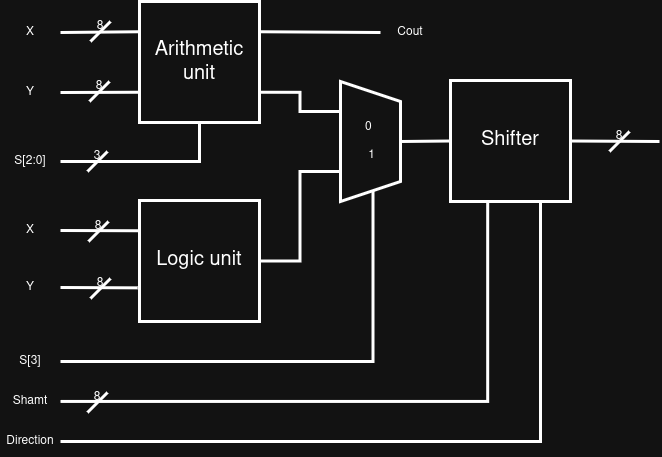

The diagram above was exported from draw.io. Its source (the exported page's mxGraphModel, read from the mxfile embedded in the PNG):
<mxGraphModel dx="1501" dy="355" grid="1" gridSize="10" guides="1" tooltips="1" connect="1" arrows="1" fold="1" page="1" pageScale="1" pageWidth="850" pageHeight="1100" math="0" shadow="0">
  <root>
    <mxCell id="0" />
    <mxCell id="1" parent="0" />
    <mxCell id="DiMVAN8cFyoPu-1Ys9sw-150" parent="1" style="rounded=0;whiteSpace=wrap;html=1;strokeWidth=3;fillColor=none;direction=east;fontSize=20;" value="Arithmetic unit" vertex="1">
      <mxGeometry height="121" width="120" x="-81" y="280" as="geometry" />
    </mxCell>
    <mxCell id="DiMVAN8cFyoPu-1Ys9sw-309" parent="1" style="rounded=0;whiteSpace=wrap;html=1;strokeWidth=3;fillColor=none;direction=east;fontSize=20;" value="Logic unit" vertex="1">
      <mxGeometry height="121" width="120" x="-81" y="479" as="geometry" />
    </mxCell>
    <mxCell id="DiMVAN8cFyoPu-1Ys9sw-310" parent="1" style="rounded=0;whiteSpace=wrap;html=1;strokeWidth=3;fillColor=none;direction=east;fontSize=20;" value="Shifter" vertex="1">
      <mxGeometry height="121" width="120" x="230" y="359" as="geometry" />
    </mxCell>
    <mxCell id="DiMVAN8cFyoPu-1Ys9sw-313" parent="1" style="shape=trapezoid;perimeter=trapezoidPerimeter;whiteSpace=wrap;html=1;fixedSize=1;fillColor=none;strokeWidth=3;direction=south;" value="" vertex="1">
      <mxGeometry height="120" width="60" x="120" y="360" as="geometry" />
    </mxCell>
    <mxCell id="DiMVAN8cFyoPu-1Ys9sw-314" edge="1" parent="1" source="DiMVAN8cFyoPu-1Ys9sw-313" style="endArrow=none;html=1;rounded=0;strokeWidth=3;entryX=1;entryY=0.75;entryDx=0;entryDy=0;exitX=0.25;exitY=1;exitDx=0;exitDy=0;edgeStyle=orthogonalEdgeStyle;" target="DiMVAN8cFyoPu-1Ys9sw-150" value="">
      <mxGeometry height="50" relative="1" width="50" as="geometry">
        <mxPoint x="10" y="430" as="sourcePoint" />
        <mxPoint x="60" y="380" as="targetPoint" />
      </mxGeometry>
    </mxCell>
    <mxCell id="DiMVAN8cFyoPu-1Ys9sw-315" edge="1" parent="1" source="DiMVAN8cFyoPu-1Ys9sw-313" style="endArrow=none;html=1;rounded=0;strokeWidth=3;entryX=1;entryY=0.5;entryDx=0;entryDy=0;exitX=0.75;exitY=1;exitDx=0;exitDy=0;edgeStyle=orthogonalEdgeStyle;" target="DiMVAN8cFyoPu-1Ys9sw-309" value="">
      <mxGeometry height="50" relative="1" width="50" as="geometry">
        <mxPoint x="129" y="474" as="sourcePoint" />
        <mxPoint x="90" y="420" as="targetPoint" />
      </mxGeometry>
    </mxCell>
    <mxCell id="DiMVAN8cFyoPu-1Ys9sw-316" edge="1" parent="1" source="DiMVAN8cFyoPu-1Ys9sw-310" style="endArrow=none;html=1;rounded=0;strokeWidth=3;entryX=0.5;entryY=0;entryDx=0;entryDy=0;exitX=0;exitY=0.5;exitDx=0;exitDy=0;" target="DiMVAN8cFyoPu-1Ys9sw-313" value="">
      <mxGeometry height="50" relative="1" width="50" as="geometry">
        <mxPoint x="219" y="464" as="sourcePoint" />
        <mxPoint x="180" y="410" as="targetPoint" />
      </mxGeometry>
    </mxCell>
    <mxCell id="DiMVAN8cFyoPu-1Ys9sw-317" edge="1" parent="1" source="DiMVAN8cFyoPu-1Ys9sw-310" style="endArrow=none;html=1;rounded=0;strokeWidth=3;exitX=0.31;exitY=0.988;exitDx=0;exitDy=0;exitPerimeter=0;edgeStyle=orthogonalEdgeStyle;entryX=1;entryY=0.5;entryDx=0;entryDy=0;" target="DiMVAN8cFyoPu-1Ys9sw-338" value="">
      <mxGeometry height="50" relative="1" width="50" as="geometry">
        <Array as="points">
          <mxPoint x="267" y="680" />
        </Array>
        <mxPoint x="-151" y="674" as="sourcePoint" />
        <mxPoint x="-200" y="680" as="targetPoint" />
      </mxGeometry>
    </mxCell>
    <mxCell id="DiMVAN8cFyoPu-1Ys9sw-318" edge="1" parent="1" source="DiMVAN8cFyoPu-1Ys9sw-310" style="endArrow=none;html=1;rounded=0;strokeWidth=3;exitX=0.75;exitY=1;exitDx=0;exitDy=0;edgeStyle=orthogonalEdgeStyle;entryX=1;entryY=0.5;entryDx=0;entryDy=0;" target="DiMVAN8cFyoPu-1Ys9sw-339" value="">
      <mxGeometry height="50" relative="1" width="50" as="geometry">
        <mxPoint x="-121" y="674" as="sourcePoint" />
        <mxPoint x="-200" y="720" as="targetPoint" />
      </mxGeometry>
    </mxCell>
    <mxCell id="DiMVAN8cFyoPu-1Ys9sw-319" edge="1" parent="1" source="DiMVAN8cFyoPu-1Ys9sw-150" style="endArrow=none;html=1;rounded=0;strokeWidth=3;exitX=0;exitY=0.25;exitDx=0;exitDy=0;entryX=1;entryY=0.5;entryDx=0;entryDy=0;" target="DiMVAN8cFyoPu-1Ys9sw-332" value="">
      <mxGeometry height="50" relative="1" width="50" as="geometry">
        <mxPoint x="-101" y="404" as="sourcePoint" />
        <mxPoint x="-200" y="310" as="targetPoint" />
      </mxGeometry>
    </mxCell>
    <mxCell id="DiMVAN8cFyoPu-1Ys9sw-320" edge="1" parent="1" source="DiMVAN8cFyoPu-1Ys9sw-309" style="endArrow=none;html=1;rounded=0;strokeWidth=3;exitX=-0.015;exitY=0.722;exitDx=0;exitDy=0;exitPerimeter=0;entryX=1;entryY=0.5;entryDx=0;entryDy=0;" target="DiMVAN8cFyoPu-1Ys9sw-337" value="">
      <mxGeometry height="50" relative="1" width="50" as="geometry">
        <mxPoint x="-161" y="444" as="sourcePoint" />
        <mxPoint x="-200" y="566" as="targetPoint" />
      </mxGeometry>
    </mxCell>
    <mxCell id="DiMVAN8cFyoPu-1Ys9sw-323" edge="1" parent="1" source="DiMVAN8cFyoPu-1Ys9sw-309" style="endArrow=none;html=1;rounded=0;strokeWidth=3;exitX=0;exitY=0.25;exitDx=0;exitDy=0;entryX=1;entryY=0.5;entryDx=0;entryDy=0;" target="DiMVAN8cFyoPu-1Ys9sw-336" value="">
      <mxGeometry height="50" relative="1" width="50" as="geometry">
        <mxPoint x="-131" y="514" as="sourcePoint" />
        <mxPoint x="-200" y="510" as="targetPoint" />
      </mxGeometry>
    </mxCell>
    <mxCell id="DiMVAN8cFyoPu-1Ys9sw-324" edge="1" parent="1" source="DiMVAN8cFyoPu-1Ys9sw-150" style="endArrow=none;html=1;rounded=0;strokeWidth=3;exitX=0;exitY=0.75;exitDx=0;exitDy=0;entryX=1;entryY=0.5;entryDx=0;entryDy=0;" target="DiMVAN8cFyoPu-1Ys9sw-333" value="">
      <mxGeometry height="50" relative="1" width="50" as="geometry">
        <mxPoint x="-161" y="404" as="sourcePoint" />
        <mxPoint x="-200" y="371" as="targetPoint" />
      </mxGeometry>
    </mxCell>
    <mxCell id="DiMVAN8cFyoPu-1Ys9sw-325" edge="1" parent="1" style="endArrow=none;html=1;rounded=0;strokeWidth=3;entryX=1;entryY=0.5;entryDx=0;entryDy=0;" target="DiMVAN8cFyoPu-1Ys9sw-310" value="">
      <mxGeometry height="50" relative="1" width="50" as="geometry">
        <mxPoint x="439" y="420" as="sourcePoint" />
        <mxPoint x="400" y="410" as="targetPoint" />
      </mxGeometry>
    </mxCell>
    <mxCell id="DiMVAN8cFyoPu-1Ys9sw-326" parent="1" style="text;html=1;whiteSpace=wrap;strokeColor=none;fillColor=none;align=center;verticalAlign=middle;rounded=0;" value="0&amp;nbsp; &amp;nbsp; &amp;nbsp;1" vertex="1">
      <mxGeometry height="99" width="10" x="145" y="370.5" as="geometry" />
    </mxCell>
    <mxCell id="DiMVAN8cFyoPu-1Ys9sw-328" edge="1" parent="1" source="DiMVAN8cFyoPu-1Ys9sw-326" style="endArrow=none;html=1;rounded=0;strokeWidth=3;exitX=0.75;exitY=1;exitDx=0;exitDy=0;edgeStyle=orthogonalEdgeStyle;entryX=1;entryY=0.5;entryDx=0;entryDy=0;" target="DiMVAN8cFyoPu-1Ys9sw-335" value="">
      <mxGeometry height="50" relative="1" width="50" as="geometry">
        <mxPoint x="139" y="624" as="sourcePoint" />
        <mxPoint x="-200" y="640" as="targetPoint" />
      </mxGeometry>
    </mxCell>
    <mxCell id="DiMVAN8cFyoPu-1Ys9sw-329" edge="1" parent="1" source="DiMVAN8cFyoPu-1Ys9sw-150" style="endArrow=none;html=1;rounded=0;strokeWidth=3;exitX=0.5;exitY=1;exitDx=0;exitDy=0;edgeStyle=orthogonalEdgeStyle;entryX=1;entryY=0.5;entryDx=0;entryDy=0;" target="DiMVAN8cFyoPu-1Ys9sw-334" value="">
      <mxGeometry height="50" relative="1" width="50" as="geometry">
        <mxPoint x="-251" y="454" as="sourcePoint" />
        <mxPoint x="-200" y="440" as="targetPoint" />
      </mxGeometry>
    </mxCell>
    <mxCell id="DiMVAN8cFyoPu-1Ys9sw-330" edge="1" parent="1" source="DiMVAN8cFyoPu-1Ys9sw-331" style="endArrow=none;html=1;rounded=0;strokeWidth=3;entryX=1;entryY=0.25;entryDx=0;entryDy=0;exitX=0;exitY=0.5;exitDx=0;exitDy=0;" target="DiMVAN8cFyoPu-1Ys9sw-150" value="">
      <mxGeometry height="50" relative="1" width="50" as="geometry">
        <mxPoint x="160" y="310" as="sourcePoint" />
        <mxPoint x="70" y="280" as="targetPoint" />
      </mxGeometry>
    </mxCell>
    <mxCell id="DiMVAN8cFyoPu-1Ys9sw-331" parent="1" style="text;html=1;whiteSpace=wrap;strokeColor=none;fillColor=none;align=center;verticalAlign=middle;rounded=0;" value="Cout" vertex="1">
      <mxGeometry height="30" width="60" x="160" y="296" as="geometry" />
    </mxCell>
    <mxCell id="DiMVAN8cFyoPu-1Ys9sw-332" parent="1" style="text;html=1;whiteSpace=wrap;strokeColor=none;fillColor=none;align=center;verticalAlign=middle;rounded=0;" value="X" vertex="1">
      <mxGeometry height="30" width="60" x="-220" y="296" as="geometry" />
    </mxCell>
    <mxCell id="DiMVAN8cFyoPu-1Ys9sw-333" parent="1" style="text;html=1;whiteSpace=wrap;strokeColor=none;fillColor=none;align=center;verticalAlign=middle;rounded=0;" value="Y" vertex="1">
      <mxGeometry height="30" width="60" x="-220" y="356" as="geometry" />
    </mxCell>
    <mxCell id="DiMVAN8cFyoPu-1Ys9sw-334" parent="1" style="text;html=1;whiteSpace=wrap;strokeColor=none;fillColor=none;align=center;verticalAlign=middle;rounded=0;" value="S[2:0]" vertex="1">
      <mxGeometry height="30" width="60" x="-220" y="425" as="geometry" />
    </mxCell>
    <mxCell id="DiMVAN8cFyoPu-1Ys9sw-335" parent="1" style="text;html=1;whiteSpace=wrap;strokeColor=none;fillColor=none;align=center;verticalAlign=middle;rounded=0;" value="S[3]" vertex="1">
      <mxGeometry height="30" width="60" x="-220" y="625" as="geometry" />
    </mxCell>
    <mxCell id="DiMVAN8cFyoPu-1Ys9sw-336" parent="1" style="text;html=1;whiteSpace=wrap;strokeColor=none;fillColor=none;align=center;verticalAlign=middle;rounded=0;" value="X" vertex="1">
      <mxGeometry height="30" width="60" x="-220" y="494" as="geometry" />
    </mxCell>
    <mxCell id="DiMVAN8cFyoPu-1Ys9sw-337" parent="1" style="text;html=1;whiteSpace=wrap;strokeColor=none;fillColor=none;align=center;verticalAlign=middle;rounded=0;" value="Y" vertex="1">
      <mxGeometry height="30" width="60" x="-220" y="551" as="geometry" />
    </mxCell>
    <mxCell id="DiMVAN8cFyoPu-1Ys9sw-338" parent="1" style="text;html=1;whiteSpace=wrap;strokeColor=none;fillColor=none;align=center;verticalAlign=middle;rounded=0;" value="Shamt" vertex="1">
      <mxGeometry height="30" width="60" x="-220" y="665" as="geometry" />
    </mxCell>
    <mxCell id="DiMVAN8cFyoPu-1Ys9sw-339" parent="1" style="text;html=1;whiteSpace=wrap;strokeColor=none;fillColor=none;align=center;verticalAlign=middle;rounded=0;" value="Direction" vertex="1">
      <mxGeometry height="30" width="60" x="-220" y="705" as="geometry" />
    </mxCell>
    <mxCell id="DiMVAN8cFyoPu-1Ys9sw-340" parent="1" style="text;html=1;whiteSpace=wrap;strokeColor=none;fillColor=none;align=center;verticalAlign=middle;rounded=0;" value="8" vertex="1">
      <mxGeometry height="30" width="60" x="-150" y="290" as="geometry" />
    </mxCell>
    <mxCell id="DiMVAN8cFyoPu-1Ys9sw-342" edge="1" parent="1" style="endArrow=none;html=1;rounded=0;strokeWidth=3;" value="">
      <mxGeometry height="50" relative="1" width="50" as="geometry">
        <mxPoint x="-110" y="300" as="sourcePoint" />
        <mxPoint x="-130" y="320" as="targetPoint" />
      </mxGeometry>
    </mxCell>
    <mxCell id="DiMVAN8cFyoPu-1Ys9sw-347" parent="1" style="text;html=1;whiteSpace=wrap;strokeColor=none;fillColor=none;align=center;verticalAlign=middle;rounded=0;" value="8" vertex="1">
      <mxGeometry height="30" width="60" x="-151" y="350" as="geometry" />
    </mxCell>
    <mxCell id="DiMVAN8cFyoPu-1Ys9sw-348" edge="1" parent="1" style="endArrow=none;html=1;rounded=0;strokeWidth=3;" value="">
      <mxGeometry height="50" relative="1" width="50" as="geometry">
        <mxPoint x="-111" y="360" as="sourcePoint" />
        <mxPoint x="-131" y="380" as="targetPoint" />
      </mxGeometry>
    </mxCell>
    <mxCell id="DiMVAN8cFyoPu-1Ys9sw-349" parent="1" style="text;html=1;whiteSpace=wrap;strokeColor=none;fillColor=none;align=center;verticalAlign=middle;rounded=0;" value="3" vertex="1">
      <mxGeometry height="30" width="60" x="-153" y="420" as="geometry" />
    </mxCell>
    <mxCell id="DiMVAN8cFyoPu-1Ys9sw-350" edge="1" parent="1" style="endArrow=none;html=1;rounded=0;strokeWidth=3;" value="">
      <mxGeometry height="50" relative="1" width="50" as="geometry">
        <mxPoint x="-113" y="430" as="sourcePoint" />
        <mxPoint x="-133" y="450" as="targetPoint" />
      </mxGeometry>
    </mxCell>
    <mxCell id="DiMVAN8cFyoPu-1Ys9sw-351" parent="1" style="text;html=1;whiteSpace=wrap;strokeColor=none;fillColor=none;align=center;verticalAlign=middle;rounded=0;" value="8" vertex="1">
      <mxGeometry height="30" width="60" x="-152" y="490" as="geometry" />
    </mxCell>
    <mxCell id="DiMVAN8cFyoPu-1Ys9sw-352" edge="1" parent="1" style="endArrow=none;html=1;rounded=0;strokeWidth=3;" value="">
      <mxGeometry height="50" relative="1" width="50" as="geometry">
        <mxPoint x="-112" y="500" as="sourcePoint" />
        <mxPoint x="-132" y="520" as="targetPoint" />
      </mxGeometry>
    </mxCell>
    <mxCell id="DiMVAN8cFyoPu-1Ys9sw-353" parent="1" style="text;html=1;whiteSpace=wrap;strokeColor=none;fillColor=none;align=center;verticalAlign=middle;rounded=0;" value="8" vertex="1">
      <mxGeometry height="30" width="60" x="-150" y="547" as="geometry" />
    </mxCell>
    <mxCell id="DiMVAN8cFyoPu-1Ys9sw-354" edge="1" parent="1" style="endArrow=none;html=1;rounded=0;strokeWidth=3;" value="">
      <mxGeometry height="50" relative="1" width="50" as="geometry">
        <mxPoint x="-110" y="557" as="sourcePoint" />
        <mxPoint x="-130" y="577" as="targetPoint" />
      </mxGeometry>
    </mxCell>
    <mxCell id="DiMVAN8cFyoPu-1Ys9sw-355" parent="1" style="text;html=1;whiteSpace=wrap;strokeColor=none;fillColor=none;align=center;verticalAlign=middle;rounded=0;" value="8" vertex="1">
      <mxGeometry height="30" width="60" x="-153" y="661" as="geometry" />
    </mxCell>
    <mxCell id="DiMVAN8cFyoPu-1Ys9sw-356" edge="1" parent="1" style="endArrow=none;html=1;rounded=0;strokeWidth=3;" value="">
      <mxGeometry height="50" relative="1" width="50" as="geometry">
        <mxPoint x="-113" y="671" as="sourcePoint" />
        <mxPoint x="-133" y="691" as="targetPoint" />
      </mxGeometry>
    </mxCell>
    <mxCell id="DiMVAN8cFyoPu-1Ys9sw-357" parent="1" style="text;html=1;whiteSpace=wrap;strokeColor=none;fillColor=none;align=center;verticalAlign=middle;rounded=0;" value="8" vertex="1">
      <mxGeometry height="30" width="60" x="369" y="400" as="geometry" />
    </mxCell>
    <mxCell id="DiMVAN8cFyoPu-1Ys9sw-358" edge="1" parent="1" style="endArrow=none;html=1;rounded=0;strokeWidth=3;" value="">
      <mxGeometry height="50" relative="1" width="50" as="geometry">
        <mxPoint x="409" y="410" as="sourcePoint" />
        <mxPoint x="389" y="430" as="targetPoint" />
      </mxGeometry>
    </mxCell>
  </root>
</mxGraphModel>